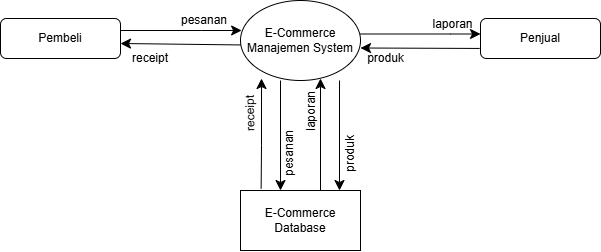

The diagram above was exported from draw.io. Its source (the exported page's mxGraphModel, read from the mxfile embedded in the PNG):
<mxGraphModel dx="971" dy="622" grid="1" gridSize="10" guides="1" tooltips="1" connect="1" arrows="1" fold="1" page="1" pageScale="1" pageWidth="827" pageHeight="1169" math="0" shadow="0">
  <root>
    <mxCell id="WIyWlLk6GJQsqaUBKTNV-0" />
    <mxCell id="WIyWlLk6GJQsqaUBKTNV-1" parent="WIyWlLk6GJQsqaUBKTNV-0" />
    <mxCell id="WIyWlLk6GJQsqaUBKTNV-3" value="Pembeli" style="rounded=1;whiteSpace=wrap;html=1;fontSize=12;glass=0;strokeWidth=1;shadow=0;" parent="WIyWlLk6GJQsqaUBKTNV-1" vertex="1">
      <mxGeometry x="80" y="48" width="120" height="40" as="geometry" />
    </mxCell>
    <mxCell id="WIyWlLk6GJQsqaUBKTNV-7" value="Penjual" style="rounded=1;whiteSpace=wrap;html=1;fontSize=12;glass=0;strokeWidth=1;shadow=0;" parent="WIyWlLk6GJQsqaUBKTNV-1" vertex="1">
      <mxGeometry x="560" y="48" width="120" height="40" as="geometry" />
    </mxCell>
    <mxCell id="qBWDs-hfIf_dVhMQSDq4-0" value="E-Commerce&lt;br&gt;Manajem&lt;span style=&quot;background-color: initial;&quot;&gt;en System&lt;/span&gt;" style="ellipse;whiteSpace=wrap;html=1;" vertex="1" parent="WIyWlLk6GJQsqaUBKTNV-1">
      <mxGeometry x="320" y="30" width="120" height="80" as="geometry" />
    </mxCell>
    <mxCell id="qBWDs-hfIf_dVhMQSDq4-1" value="E-Commerce&lt;br&gt;Database" style="rounded=0;whiteSpace=wrap;html=1;" vertex="1" parent="WIyWlLk6GJQsqaUBKTNV-1">
      <mxGeometry x="320" y="220" width="120" height="60" as="geometry" />
    </mxCell>
    <mxCell id="qBWDs-hfIf_dVhMQSDq4-34" value="" style="endArrow=classic;html=1;rounded=0;fontSize=12;startSize=8;endSize=8;curved=1;exitX=0.5;exitY=1;exitDx=0;exitDy=0;entryX=0.5;entryY=0;entryDx=0;entryDy=0;" edge="1" parent="WIyWlLk6GJQsqaUBKTNV-1">
      <mxGeometry width="50" height="50" relative="1" as="geometry">
        <mxPoint x="360" y="110" as="sourcePoint" />
        <mxPoint x="360" y="220" as="targetPoint" />
        <Array as="points" />
      </mxGeometry>
    </mxCell>
    <mxCell id="qBWDs-hfIf_dVhMQSDq4-36" value="" style="endArrow=classic;html=1;rounded=0;fontSize=12;startSize=8;endSize=8;curved=1;exitX=0.247;exitY=-0.033;exitDx=0;exitDy=0;exitPerimeter=0;" edge="1" parent="WIyWlLk6GJQsqaUBKTNV-1">
      <mxGeometry width="50" height="50" relative="1" as="geometry">
        <mxPoint x="340.64" y="218.01999999999998" as="sourcePoint" />
        <mxPoint x="341" y="108" as="targetPoint" />
        <Array as="points">
          <mxPoint x="341" y="175" />
        </Array>
      </mxGeometry>
    </mxCell>
    <mxCell id="qBWDs-hfIf_dVhMQSDq4-37" value="" style="endArrow=classic;html=1;rounded=0;fontSize=12;startSize=8;endSize=8;curved=1;exitX=0.75;exitY=0;exitDx=0;exitDy=0;" edge="1" parent="WIyWlLk6GJQsqaUBKTNV-1">
      <mxGeometry width="50" height="50" relative="1" as="geometry">
        <mxPoint x="400" y="220" as="sourcePoint" />
        <mxPoint x="400" y="108" as="targetPoint" />
        <Array as="points" />
      </mxGeometry>
    </mxCell>
    <mxCell id="qBWDs-hfIf_dVhMQSDq4-38" value="" style="endArrow=classic;html=1;rounded=0;fontSize=12;startSize=8;endSize=8;curved=1;exitX=0.5;exitY=1;exitDx=0;exitDy=0;entryX=0.5;entryY=0;entryDx=0;entryDy=0;" edge="1" parent="WIyWlLk6GJQsqaUBKTNV-1">
      <mxGeometry width="50" height="50" relative="1" as="geometry">
        <mxPoint x="419" y="110" as="sourcePoint" />
        <mxPoint x="419" y="220" as="targetPoint" />
        <Array as="points" />
      </mxGeometry>
    </mxCell>
    <mxCell id="qBWDs-hfIf_dVhMQSDq4-39" value="&lt;font style=&quot;font-size: 12px;&quot;&gt;pesanan&lt;/font&gt;" style="text;html=1;align=center;verticalAlign=middle;whiteSpace=wrap;rounded=0;fontSize=16;rotation=-90;" vertex="1" parent="WIyWlLk6GJQsqaUBKTNV-1">
      <mxGeometry x="337" y="168" width="60" height="30" as="geometry" />
    </mxCell>
    <mxCell id="qBWDs-hfIf_dVhMQSDq4-40" value="receipt" style="text;html=1;align=center;verticalAlign=middle;whiteSpace=wrap;rounded=0;fontSize=12;rotation=-91;" vertex="1" parent="WIyWlLk6GJQsqaUBKTNV-1">
      <mxGeometry x="300" y="128" width="60" height="30" as="geometry" />
    </mxCell>
    <mxCell id="qBWDs-hfIf_dVhMQSDq4-41" value="&lt;font style=&quot;font-size: 12px;&quot;&gt;laporan&lt;/font&gt;" style="text;html=1;align=center;verticalAlign=middle;whiteSpace=wrap;rounded=0;fontSize=16;rotation=-90;" vertex="1" parent="WIyWlLk6GJQsqaUBKTNV-1">
      <mxGeometry x="359" y="126" width="60" height="30" as="geometry" />
    </mxCell>
    <mxCell id="qBWDs-hfIf_dVhMQSDq4-42" value="produk" style="text;html=1;align=center;verticalAlign=middle;whiteSpace=wrap;rounded=0;fontSize=12;rotation=-90;" vertex="1" parent="WIyWlLk6GJQsqaUBKTNV-1">
      <mxGeometry x="399" y="169" width="60" height="29" as="geometry" />
    </mxCell>
    <mxCell id="qBWDs-hfIf_dVhMQSDq4-43" value="" style="group" vertex="1" connectable="0" parent="WIyWlLk6GJQsqaUBKTNV-1">
      <mxGeometry x="440" y="36.5" width="120" height="66.5" as="geometry" />
    </mxCell>
    <mxCell id="qBWDs-hfIf_dVhMQSDq4-24" value="&lt;font style=&quot;font-size: 12px;&quot;&gt;laporan&lt;/font&gt;" style="text;html=1;align=center;verticalAlign=middle;whiteSpace=wrap;rounded=0;fontSize=16;" vertex="1" parent="qBWDs-hfIf_dVhMQSDq4-43">
      <mxGeometry x="70.01427596052386" width="44.68996337905778" height="30" as="geometry" />
    </mxCell>
    <mxCell id="qBWDs-hfIf_dVhMQSDq4-25" value="" style="endArrow=classic;html=1;rounded=0;fontSize=12;startSize=8;endSize=8;curved=1;exitX=0;exitY=0.625;exitDx=0;exitDy=0;exitPerimeter=0;" edge="1" parent="qBWDs-hfIf_dVhMQSDq4-43">
      <mxGeometry width="50" height="50" relative="1" as="geometry">
        <mxPoint x="119.17323567748741" y="41.44" as="sourcePoint" />
        <mxPoint y="41" as="targetPoint" />
        <Array as="points" />
      </mxGeometry>
    </mxCell>
    <mxCell id="qBWDs-hfIf_dVhMQSDq4-26" value="produk" style="text;html=1;align=center;verticalAlign=middle;whiteSpace=wrap;rounded=0;fontSize=12;" vertex="1" parent="qBWDs-hfIf_dVhMQSDq4-43">
      <mxGeometry x="2.9793308919371855" y="36.5" width="44.68996337905778" height="30" as="geometry" />
    </mxCell>
    <mxCell id="qBWDs-hfIf_dVhMQSDq4-27" value="" style="endArrow=classic;html=1;rounded=0;fontSize=12;startSize=8;endSize=8;curved=1;" edge="1" parent="qBWDs-hfIf_dVhMQSDq4-43">
      <mxGeometry width="50" height="50" relative="1" as="geometry">
        <mxPoint y="27" as="sourcePoint" />
        <mxPoint x="120" y="27" as="targetPoint" />
        <Array as="points">
          <mxPoint x="90.20669108062815" y="27" />
        </Array>
      </mxGeometry>
    </mxCell>
    <mxCell id="qBWDs-hfIf_dVhMQSDq4-44" value="" style="group" vertex="1" connectable="0" parent="WIyWlLk6GJQsqaUBKTNV-1">
      <mxGeometry x="200" y="33" width="121.11000000000001" height="70" as="geometry" />
    </mxCell>
    <mxCell id="qBWDs-hfIf_dVhMQSDq4-10" value="&lt;font style=&quot;font-size: 12px;&quot;&gt;pesanan&lt;/font&gt;" style="text;html=1;align=center;verticalAlign=middle;whiteSpace=wrap;rounded=0;fontSize=16;" vertex="1" parent="qBWDs-hfIf_dVhMQSDq4-44">
      <mxGeometry x="54" width="60" height="30" as="geometry" />
    </mxCell>
    <mxCell id="qBWDs-hfIf_dVhMQSDq4-21" value="" style="endArrow=classic;html=1;rounded=0;fontSize=12;startSize=8;endSize=8;curved=1;exitX=0;exitY=0.625;exitDx=0;exitDy=0;exitPerimeter=0;entryX=0;entryY=0;entryDx=0;entryDy=0;" edge="1" parent="qBWDs-hfIf_dVhMQSDq4-44" target="qBWDs-hfIf_dVhMQSDq4-22">
      <mxGeometry width="50" height="50" relative="1" as="geometry">
        <mxPoint x="120" y="41.44" as="sourcePoint" />
        <mxPoint x="-40" y="41" as="targetPoint" />
        <Array as="points" />
      </mxGeometry>
    </mxCell>
    <mxCell id="qBWDs-hfIf_dVhMQSDq4-22" value="receipt" style="text;html=1;align=center;verticalAlign=middle;whiteSpace=wrap;rounded=0;fontSize=12;" vertex="1" parent="qBWDs-hfIf_dVhMQSDq4-44">
      <mxGeometry y="40" width="60" height="30" as="geometry" />
    </mxCell>
    <mxCell id="qBWDs-hfIf_dVhMQSDq4-23" value="" style="endArrow=classic;html=1;rounded=0;fontSize=12;startSize=8;endSize=8;curved=1;" edge="1" parent="qBWDs-hfIf_dVhMQSDq4-44">
      <mxGeometry width="50" height="50" relative="1" as="geometry">
        <mxPoint y="27" as="sourcePoint" />
        <mxPoint x="121.11000000000001" y="27" as="targetPoint" />
        <Array as="points">
          <mxPoint x="81.11000000000001" y="27" />
        </Array>
      </mxGeometry>
    </mxCell>
  </root>
</mxGraphModel>